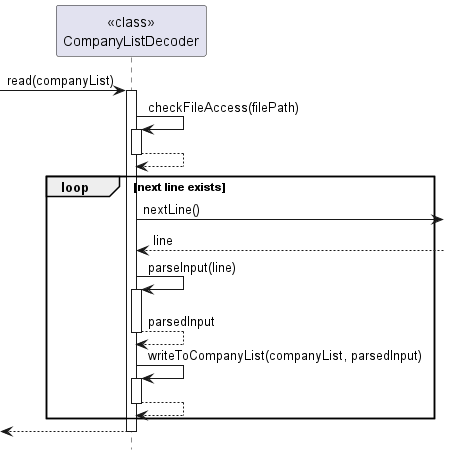

The diagram above was rendered by PlantUML. Its source (embedded in the PNG):
@startuml

hide footbox

 -> "<<class>>\nCompanyListDecoder": read(companyList)
     activate "<<class>>\nCompanyListDecoder"

        "<<class>>\nCompanyListDecoder" -> "<<class>>\nCompanyListDecoder" :checkFileAccess(filePath)
        activate "<<class>>\nCompanyListDecoder"
        "<<class>>\nCompanyListDecoder" --> "<<class>>\nCompanyListDecoder"
        deactivate "<<class>>\nCompanyListDecoder"

            loop next line exists
                "<<class>>\nCompanyListDecoder" -> : nextLine()
                "<<class>>\nCompanyListDecoder" <--: line

                "<<class>>\nCompanyListDecoder" -> "<<class>>\nCompanyListDecoder" : parseInput(line)
                activate "<<class>>\nCompanyListDecoder"
                "<<class>>\nCompanyListDecoder" --> "<<class>>\nCompanyListDecoder" : parsedInput
                deactivate "<<class>>\nCompanyListDecoder"

                "<<class>>\nCompanyListDecoder" -> "<<class>>\nCompanyListDecoder" : writeToCompanyList(companyList, parsedInput)
                activate "<<class>>\nCompanyListDecoder"
                "<<class>>\nCompanyListDecoder" --> "<<class>>\nCompanyListDecoder"
                deactivate "<<class>>\nCompanyListDecoder"
            end
        <-- "<<class>>\nCompanyListDecoder"
        deactivate "<<class>>\nCompanyListDecoder"

@enduml